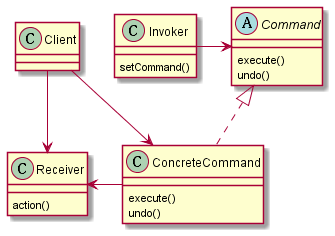

The diagram above was rendered by PlantUML. Its source (embedded in the PNG):
@startuml

'command classes

abstract Command {
  execute()
  undo()
}

class ConcreteCommand {
  execute()
  undo()
}

class Receiver {
  action()
}

Command <|.. ConcreteCommand
Receiver <- ConcreteCommand

'invoker vs command'

class Invoker {
  setCommand()
}

Invoker -> Command

'client'

class Client {

}

Client --> Receiver
Client --> ConcreteCommand

@enduml